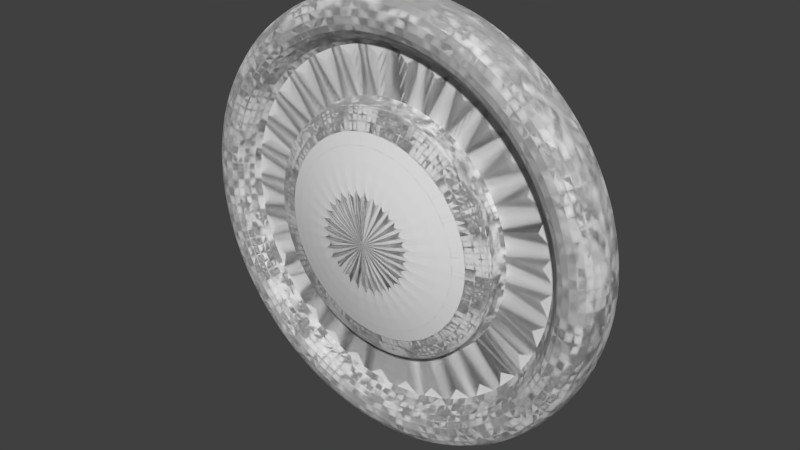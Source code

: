 # Source: coin.blend  (saved by Blender 2.75.0; exported with 4.5.12 LTS)
import bpy
from mathutils import Matrix  # noqa: F401  (used for matrix-valued properties, if any)

bpy.ops.wm.read_factory_settings(use_empty=True)
scene = bpy.context.scene
scene.name = 'Scene'

# ---- collections
col_collection_1 = bpy.data.collections.new('Collection 1'); scene.collection.children.link(col_collection_1)

# ---- world
world_world = bpy.data.worlds.new('World'); scene.world = world_world
world_world.color = (0.05088, 0.05088, 0.05088)
world_world.use_sun_shadow = False
world_world.sun_shadow_jitter_overblur = 0.0
world_world.cycles.sampling_method = 'MANUAL'
world_world.cycles.sample_map_resolution = 256

# ---- meshes
me_cylinder = bpy.data.meshes.new('Cylinder')
me_cylinder.from_pydata([(0.0, 1.0, -1.0), (-6.713e-08, 0.8242, -0.8286), (0.1951, 0.9808, -1.0), (0.1608, 0.8084, -0.8286), (0.3827, 0.9239, -1.0), (0.3154, 0.7615, -0.8286), (0.5556, 0.8315, -1.0), (0.4579, 0.6853, -0.8286), (0.7071, 0.7071, -1.0), (0.5828, 0.5828, -0.8286), (0.8315, 0.5556, -1.0), (0.6853, 0.4579, -0.8286), (0.9239, 0.3827, -1.0), (0.7615, 0.3154, -0.8286), (0.9808, 0.1951, -1.0), (0.8084, 0.1608, -0.8286), (1.0, 7.55e-08, -1.0), (0.8242, 1.866e-07, -0.8286), (0.9808, -0.1951, -1.0), (0.8084, -0.1608, -0.8286), (0.9239, -0.3827, -1.0), (0.7615, -0.3154, -0.8286), (0.8315, -0.5556, -1.0), (0.6853, -0.4579, -0.8286), (0.7071, -0.7071, -1.0), (0.5828, -0.5828, -0.8286), (0.5556, -0.8315, -1.0), (0.4579, -0.6853, -0.8286), (0.3827, -0.9239, -1.0), (0.3154, -0.7615, -0.8286), (0.1951, -0.9808, -1.0), (0.1608, -0.8084, -0.8286), (-3.258e-07, -1.0, -1.0), (-2.719e-07, -0.8242, -0.8286), (-0.1951, -0.9808, -1.0), (-0.1608, -0.8084, -0.8286), (-0.3827, -0.9239, -1.0), (-0.3154, -0.7615, -0.8286), (-0.5556, -0.8315, -1.0), (-0.4579, -0.6853, -0.8286), (-0.7071, -0.7071, -1.0), (-0.5828, -0.5828, -0.8286), (-0.8315, -0.5556, -1.0), (-0.6853, -0.4579, -0.8286), (-0.9239, -0.3827, -1.0), (-0.7615, -0.3154, -0.8286), (-0.9808, -0.1951, -1.0), (-0.8084, -0.1608, -0.8286), (-1.0, 9.656e-07, -1.0), (-0.8242, 9.431e-07, -0.8286), (-0.9808, 0.1951, -1.0), (-0.8084, 0.1608, -0.8286), (-0.9239, 0.3827, -1.0), (-0.7615, 0.3154, -0.8286), (-0.8315, 0.5556, -1.0), (-0.6853, 0.4579, -0.8286), (-0.7071, 0.7071, -1.0), (-0.5828, 0.5828, -0.8286), (-0.5556, 0.8315, -1.0), (-0.4579, 0.6853, -0.8286), (-0.3827, 0.9239, -1.0), (-0.3154, 0.7615, -0.8286), (-0.1951, 0.9808, -1.0), (-0.1608, 0.8084, -0.8286), (0.1951, 0.9808, -0.8286), (0.0, 1.0, -0.8286), (0.3827, 0.9239, -0.8286), (0.5556, 0.8315, -0.8286), (0.7071, 0.7071, -0.8286), (0.8315, 0.5556, -0.8286), (0.9239, 0.3827, -0.8286), (0.9808, 0.1951, -0.8286), (1.0, 2.136e-07, -0.8286), (0.9808, -0.1951, -0.8286), (0.9239, -0.3827, -0.8286), (0.8315, -0.5556, -0.8286), (0.7071, -0.7071, -0.8286), (0.5556, -0.8315, -0.8286), (0.3827, -0.9239, -0.8286), (0.1951, -0.9808, -0.8286), (-3.258e-07, -1.0, -0.8286), (-0.1951, -0.9808, -0.8286), (-0.3827, -0.9239, -0.8286), (-0.5556, -0.8315, -0.8286), (-0.7071, -0.7071, -0.8286), (-0.8315, -0.5556, -0.8286), (-0.9239, -0.3827, -0.8286), (-0.9808, -0.1951, -0.8286), (-1.0, 1.104e-06, -0.8286), (-0.9808, 0.1951, -0.8286), (-0.9239, 0.3827, -0.8286), (-0.8315, 0.5556, -0.8286), (-0.7071, 0.7071, -0.8286), (-0.5556, 0.8315, -0.8286), (-0.3827, 0.9239, -0.8286), (-0.1951, 0.9808, -0.8286), (0.109, 0.5482, -0.9716), (-1.942e-07, 0.5589, -0.9716), (0.2139, 0.5164, -0.9716), (0.3105, 0.4647, -0.9716), (0.3952, 0.3952, -0.9716), (0.4647, 0.3105, -0.9716), (0.5164, 0.2139, -0.9716), (0.5482, 0.109, -0.9716), (0.5589, 1.03e-07, -0.9716), (0.5482, -0.109, -0.9716), (0.5164, -0.2139, -0.9716), (0.4647, -0.3105, -0.9716), (0.3952, -0.3952, -0.9716), (0.3105, -0.4647, -0.9716), (0.2139, -0.5164, -0.9716), (0.109, -0.5482, -0.9716), (-1.685e-07, -0.5589, -0.9716), (-0.109, -0.5482, -0.9716), (-0.2139, -0.5164, -0.9716), (-0.3105, -0.4647, -0.9716), (-0.3952, -0.3952, -0.9716), (-0.4647, -0.3105, -0.9716), (-0.5164, -0.2139, -0.9716), (-0.5482, -0.109, -0.9716), (-0.5589, 6.569e-07, -0.9716), (-0.5482, 0.109, -0.9716), (-0.5164, 0.2139, -0.9716), (-0.4647, 0.3105, -0.9716), (-0.3952, 0.3952, -0.9716), (-0.3105, 0.4647, -0.9716), (-0.2139, 0.5164, -0.9716), (-0.109, 0.5482, -0.9716), (0.1608, 0.8084, -0.9435), (-6.309e-08, 0.8242, -0.9435), (0.3154, 0.7615, -0.9435), (0.4579, 0.6853, -0.9435), (0.5828, 0.5828, -0.9435), (0.6853, 0.4579, -0.9435), (0.7615, 0.3154, -0.9435), (0.8084, 0.1608, -0.9435), (0.8242, 1.952e-07, -0.9435), (0.8084, -0.1608, -0.9435), (0.7615, -0.3154, -0.9435), (0.6853, -0.4579, -0.9435), (0.5828, -0.5828, -0.9435), (0.4579, -0.6853, -0.9435), (0.3154, -0.7615, -0.9435), (0.1608, -0.8084, -0.9435), (-2.678e-07, -0.8242, -0.9435), (-0.1608, -0.8084, -0.9435), (-0.3154, -0.7615, -0.9435), (-0.4579, -0.6853, -0.9435), (-0.5828, -0.5828, -0.9435), (-0.6853, -0.4579, -0.9435), (-0.7615, -0.3154, -0.9435), (-0.8084, -0.1608, -0.9435), (-0.8242, 9.518e-07, -0.9435), (-0.8084, 0.1608, -0.9435), (-0.7615, 0.3154, -0.9435), (-0.6853, 0.4579, -0.9435), (-0.5828, 0.5828, -0.9435), (-0.4579, 0.6853, -0.9435), (-0.3154, 0.7615, -0.9435), (-0.1608, 0.8084, -0.9435), (0.09807, 0.493, -0.823), (-2.504e-07, 0.5027, -0.823), (0.1924, 0.4644, -0.823), (0.2793, 0.418, -0.823), (0.3555, 0.3555, -0.823), (0.418, 0.2793, -0.823), (0.4644, 0.1924, -0.823), (0.493, 0.09807, -0.823), (0.5027, 7.247e-08, -0.823), (0.493, -0.09807, -0.823), (0.4644, -0.1924, -0.823), (0.418, -0.2793, -0.823), (0.3555, -0.3555, -0.823), (0.2793, -0.418, -0.823), (0.1924, -0.4644, -0.823), (0.09807, -0.493, -0.823), (-1.647e-07, -0.5027, -0.823), (-0.09807, -0.493, -0.823), (-0.1924, -0.4644, -0.823), (-0.2793, -0.418, -0.823), (-0.3555, -0.3555, -0.823), (-0.418, -0.2793, -0.823), (-0.4644, -0.1924, -0.823), (-0.493, -0.09807, -0.823), (-0.5027, 5.784e-07, -0.823), (-0.493, 0.09807, -0.823), (-0.4644, 0.1924, -0.823), (-0.418, 0.2793, -0.823), (-0.3555, 0.3555, -0.823), (-0.2793, 0.418, -0.823), (-0.1924, 0.4644, -0.823), (-0.09807, 0.493, -0.823), (0.4647, -0.3105, -0.8416), (0.3952, -0.3952, -0.8416), (-0.5482, 0.109, -0.8416), (-0.5164, 0.2139, -0.8416), (0.3105, -0.4647, -0.8416), (-0.4647, 0.3105, -0.8416), (0.2139, -0.5164, -0.8416), (-2.037e-07, 0.5589, -0.8416), (0.109, 0.5482, -0.8416), (-0.3952, 0.3952, -0.8416), (0.109, -0.5482, -0.8416), (0.2139, 0.5164, -0.8416), (-0.3105, 0.4647, -0.8416), (-1.781e-07, -0.5589, -0.8416), (0.3105, 0.4647, -0.8416), (-0.2139, 0.5164, -0.8416), (-0.109, -0.5482, -0.8416), (0.3952, 0.3952, -0.8416), (-0.109, 0.5482, -0.8416), (-0.2139, -0.5164, -0.8416), (0.4647, 0.3105, -0.8416), (-0.3105, -0.4647, -0.8416), (0.5164, 0.2139, -0.8416), (-0.3952, -0.3952, -0.8416), (0.5482, 0.109, -0.8416), (-0.4647, -0.3105, -0.8416), (0.5589, 9.321e-08, -0.8416), (-0.5164, -0.2139, -0.8416), (0.5482, -0.109, -0.8416), (-0.5482, -0.109, -0.8416), (0.5164, -0.2139, -0.8416), (-0.5589, 6.471e-07, -0.8416), (0.109, 0.5482, -0.8451), (-2.057e-07, 0.5589, -0.8451), (0.2139, 0.5164, -0.8451), (0.3105, 0.4647, -0.8451), (0.3952, 0.3952, -0.8451), (0.4647, 0.3105, -0.8451), (0.5164, 0.2139, -0.8451), (0.5482, 0.109, -0.8451), (0.5589, 9.347e-08, -0.8451), (0.5482, -0.109, -0.8451), (0.5164, -0.2139, -0.8451), (0.4647, -0.3105, -0.8451), (0.3952, -0.3952, -0.8451), (0.3105, -0.4647, -0.8451), (0.2139, -0.5164, -0.8451), (0.109, -0.5482, -0.8451), (-1.801e-07, -0.5589, -0.8451), (-0.109, -0.5482, -0.8451), (-0.2139, -0.5164, -0.8451), (-0.3105, -0.4647, -0.8451), (-0.3952, -0.3952, -0.8451), (-0.4647, -0.3105, -0.8451), (-0.5164, -0.2139, -0.8451), (-0.5482, -0.109, -0.8451), (-0.5589, 6.474e-07, -0.8451), (-0.5482, 0.109, -0.8451), (-0.5164, 0.2139, -0.8451), (-0.4647, 0.3105, -0.8451), (-0.3952, 0.3952, -0.8451), (-0.3105, 0.4647, -0.8451), (-0.2139, 0.5164, -0.8451), (-0.109, 0.5482, -0.8451), (0.03647, 0.1834, -0.7315), (-5.692e-08, 0.187, -0.7315), (0.07154, 0.1727, -0.7315), (0.1039, 0.1554, -0.7315), (0.1322, 0.1322, -0.7315), (0.1554, 0.1039, -0.7315), (0.1727, 0.07154, -0.7315), (0.1834, 0.03647, -0.7315), (0.187, 1.852e-07, -0.7315), (0.1834, -0.03647, -0.7315), (0.1727, -0.07154, -0.7315), (0.1554, -0.1039, -0.7315), (0.1322, -0.1322, -0.7315), (0.1039, -0.1554, -0.7315), (0.07154, -0.1727, -0.7315), (0.03647, -0.1834, -0.7315), (-2.506e-08, -0.187, -0.7315), (-0.03647, -0.1834, -0.7315), (-0.07154, -0.1727, -0.7315), (-0.1039, -0.1554, -0.7315), (-0.1322, -0.1322, -0.7315), (-0.1554, -0.1039, -0.7315), (-0.1727, -0.07154, -0.7315), (-0.1834, -0.03647, -0.7315), (-0.187, 3.733e-07, -0.7315), (-0.1834, 0.03647, -0.7315), (-0.1727, 0.07154, -0.7315), (-0.1554, 0.1039, -0.7315), (-0.1322, 0.1322, -0.7315), (-0.1039, 0.1554, -0.7315), (-0.07154, 0.1727, -0.7315), (-0.03647, 0.1834, -0.7315), (1.129e-09, 1.0, -1.02), (0.1951, 0.9808, -1.02), (0.3827, 0.9239, -1.02), (0.5556, 0.8315, -1.02), (0.7071, 0.7071, -1.02), (0.8315, 0.5556, -1.02), (0.9239, 0.3827, -1.02), (0.9808, 0.1951, -1.02), (1.0, 7.699e-08, -1.02), (0.9808, -0.1951, -1.02), (0.9239, -0.3827, -1.02), (0.8315, -0.5556, -1.02), (0.7071, -0.7071, -1.02), (0.5556, -0.8315, -1.02), (0.3827, -0.9239, -1.02), (0.1951, -0.9808, -1.02), (-3.247e-07, -1.0, -1.02), (-0.1951, -0.9808, -1.02), (-0.3827, -0.9239, -1.02), (-0.5556, -0.8315, -1.02), (-0.7071, -0.7071, -1.02), (-0.8315, -0.5556, -1.02), (-0.9239, -0.3827, -1.02), (-0.9808, -0.1951, -1.02), (-1.0, 9.671e-07, -1.02), (-0.9808, 0.1951, -1.02), (-0.9239, 0.3827, -1.02), (-0.8315, 0.5556, -1.02), (-0.7071, 0.7071, -1.02), (-0.5556, 0.8315, -1.02), (-0.3827, 0.9239, -1.02), (-0.1951, 0.9808, -1.02), (-1.51e-07, 1.0, -0.9407), (-5.799e-08, 0.8242, -1.112), (-0.1951, 0.9808, -0.9407), (-0.1608, 0.8084, -1.112), (-0.3827, 0.9239, -0.9407), (-0.3154, 0.7615, -1.112), (-0.5556, 0.8315, -0.9407), (-0.4579, 0.6853, -1.112), (-0.7071, 0.7071, -0.9407), (-0.5828, 0.5828, -1.112), (-0.8315, 0.5556, -0.9407), (-0.6853, 0.4579, -1.112), (-0.9239, 0.3827, -0.9407), (-0.7615, 0.3154, -1.112), (-0.9808, 0.1951, -0.9407), (-0.8084, 0.1608, -1.112), (-1.0, 4.371e-08, -0.9407), (-0.8242, 1.807e-07, -1.112), (-0.9808, -0.1951, -0.9407), (-0.8084, -0.1608, -1.112), (-0.9239, -0.3827, -0.9407), (-0.7615, -0.3154, -1.112), (-0.8315, -0.5556, -0.9407), (-0.6853, -0.4579, -1.112), (-0.7071, -0.7071, -0.9407), (-0.5828, -0.5828, -1.112), (-0.5556, -0.8315, -0.9407), (-0.4579, -0.6853, -1.112), (-0.3827, -0.9239, -0.9407), (-0.3154, -0.7615, -1.112), (-0.1951, -0.9808, -0.9407), (-0.1608, -0.8084, -1.112), (1.748e-07, -1.0, -0.9407), (1.468e-07, -0.8242, -1.112), (0.1951, -0.9808, -0.9407), (0.1608, -0.8084, -1.112), (0.3827, -0.9239, -0.9407), (0.3154, -0.7615, -1.112), (0.5556, -0.8315, -0.9407), (0.4579, -0.6853, -1.112), (0.7071, -0.7071, -0.9407), (0.5828, -0.5828, -1.112), (0.8315, -0.5556, -0.9407), (0.6853, -0.4579, -1.112), (0.9239, -0.3827, -0.9407), (0.7615, -0.3154, -1.112), (0.9808, -0.1951, -0.9407), (0.8084, -0.1608, -1.112), (1.0, 9.338e-07, -0.9407), (0.8242, 9.372e-07, -1.112), (0.9808, 0.1951, -0.9407), (0.8084, 0.1608, -1.112), (0.9239, 0.3827, -0.9407), (0.7615, 0.3154, -1.112), (0.8315, 0.5556, -0.9407), (0.6853, 0.4579, -1.112), (0.7071, 0.7071, -0.9407), (0.5828, 0.5828, -1.112), (0.5556, 0.8315, -0.9407), (0.4579, 0.6853, -1.112), (0.3827, 0.9239, -0.9407), (0.3154, 0.7615, -1.112), (0.1951, 0.9808, -0.9407), (0.1608, 0.8084, -1.112), (-0.1951, 0.9808, -1.112), (-1.251e-07, 1.0, -1.112), (-0.3827, 0.9239, -1.112), (-0.5556, 0.8315, -1.112), (-0.7071, 0.7071, -1.112), (-0.8315, 0.5556, -1.112), (-0.9239, 0.3827, -1.112), (-0.9808, 0.1951, -1.112), (-1.0, 2.076e-07, -1.112), (-0.9808, -0.1951, -1.112), (-0.9239, -0.3827, -1.112), (-0.8315, -0.5556, -1.112), (-0.7071, -0.7071, -1.112), (-0.5556, -0.8315, -1.112), (-0.3827, -0.9239, -1.112), (-0.1951, -0.9808, -1.112), (2.007e-07, -1.0, -1.112), (0.1951, -0.9808, -1.112), (0.3827, -0.9239, -1.112), (0.5556, -0.8315, -1.112), (0.7071, -0.7071, -1.112), (0.8315, -0.5556, -1.112), (0.9239, -0.3827, -1.112), (0.9808, -0.1951, -1.112), (1.0, 1.098e-06, -1.112), (0.9808, 0.1951, -1.112), (0.9239, 0.3827, -1.112), (0.8315, 0.5556, -1.112), (0.7071, 0.7071, -1.112), (0.5556, 0.8315, -1.112), (0.3827, 0.9239, -1.112), (0.1951, 0.9808, -1.112), (-0.109, 0.5482, -0.9691), (4.748e-08, 0.5589, -0.9691), (-0.2139, 0.5164, -0.9691), (-0.3105, 0.4647, -0.9691), (-0.3952, 0.3952, -0.9691), (-0.4647, 0.3105, -0.9691), (-0.5164, 0.2139, -0.9691), (-0.5482, 0.109, -0.9691), (-0.5589, 7.553e-08, -0.9691), (-0.5482, -0.109, -0.9691), (-0.5164, -0.2139, -0.9691), (-0.4647, -0.3105, -0.9691), (-0.3952, -0.3952, -0.9691), (-0.3105, -0.4647, -0.9691), (-0.2139, -0.5164, -0.9691), (-0.109, -0.5482, -0.9691), (2.183e-08, -0.5589, -0.9691), (0.109, -0.5482, -0.9691), (0.2139, -0.5164, -0.9691), (0.3105, -0.4647, -0.9691), (0.3952, -0.3952, -0.9691), (0.4647, -0.3105, -0.9691), (0.5164, -0.2139, -0.9691), (0.5482, -0.109, -0.9691), (0.5589, 6.294e-07, -0.9691), (0.5482, 0.109, -0.9691), (0.5164, 0.2139, -0.9691), (0.4647, 0.3105, -0.9691), (0.3952, 0.3952, -0.9691), (0.3105, 0.4647, -0.9691), (0.2139, 0.5164, -0.9691), (0.109, 0.5482, -0.9691), (-0.1608, 0.8084, -0.9972), (-7.938e-08, 0.8242, -0.9972), (-0.3154, 0.7615, -0.9972), (-0.4579, 0.6853, -0.9972), (-0.5828, 0.5828, -0.9972), (-0.6853, 0.4579, -0.9972), (-0.7615, 0.3154, -0.9972), (-0.8084, 0.1608, -0.9972), (-0.8242, 1.72e-07, -0.9972), (-0.8084, -0.1608, -0.9972), (-0.7615, -0.3154, -0.9972), (-0.6853, -0.4579, -0.9972), (-0.5828, -0.5828, -0.9972), (-0.4579, -0.6853, -0.9972), (-0.3154, -0.7615, -0.9972), (-0.1608, -0.8084, -0.9972), (1.254e-07, -0.8242, -0.9972), (0.1608, -0.8084, -0.9972), (0.3154, -0.7615, -0.9972), (0.4579, -0.6853, -0.9972), (0.5828, -0.5828, -0.9972), (0.6853, -0.4579, -0.9972), (0.7615, -0.3154, -0.9972), (0.8084, -0.1608, -0.9972), (0.8242, 9.285e-07, -0.9972), (0.8084, 0.1608, -0.9972), (0.7615, 0.3154, -0.9972), (0.6853, 0.4579, -0.9972), (0.5828, 0.5828, -0.9972), (0.4579, 0.6853, -0.9972), (0.3154, 0.7615, -0.9972), (0.1608, 0.8084, -0.9972), (-0.09807, 0.493, -1.118), (1.261e-07, 0.5027, -1.118), (-0.1924, 0.4644, -1.118), (-0.2793, 0.418, -1.118), (-0.3555, 0.3555, -1.118), (-0.418, 0.2793, -1.118), (-0.4644, 0.1924, -1.118), (-0.493, 0.09807, -1.118), (-0.5027, 6.741e-08, -1.118), (-0.493, -0.09807, -1.118), (-0.4644, -0.1924, -1.118), (-0.418, -0.2793, -1.118), (-0.3555, -0.3555, -1.118), (-0.2793, -0.418, -1.118), (-0.1924, -0.4644, -1.118), (-0.09807, -0.493, -1.118), (4.046e-08, -0.5027, -1.118), (0.09807, -0.493, -1.118), (0.1924, -0.4644, -1.118), (0.2793, -0.418, -1.118), (0.3555, -0.3555, -1.118), (0.418, -0.2793, -1.118), (0.4644, -0.1924, -1.118), (0.493, -0.09807, -1.118), (0.5027, 5.734e-07, -1.118), (0.493, 0.09807, -1.118), (0.4644, 0.1924, -1.118), (0.418, 0.2793, -1.118), (0.3555, 0.3555, -1.118), (0.2793, 0.418, -1.118), (0.1924, 0.4644, -1.118), (0.09807, 0.493, -1.118), (-0.4647, -0.3105, -1.099), (-0.3952, -0.3952, -1.099), (0.5482, 0.109, -1.099), (0.5164, 0.2139, -1.099), (-0.3105, -0.4647, -1.099), (0.4647, 0.3105, -1.099), (-0.2139, -0.5164, -1.099), (7.664e-08, 0.5589, -1.099), (-0.109, 0.5482, -1.099), (0.3952, 0.3952, -1.099), (-0.109, -0.5482, -1.099), (-0.2139, 0.5164, -1.099), (0.3105, 0.4647, -1.099), (5.099e-08, -0.5589, -1.099), (-0.3105, 0.4647, -1.099), (0.2139, 0.5164, -1.099), (0.109, -0.5482, -1.099), (-0.3952, 0.3952, -1.099), (0.109, 0.5482, -1.099), (0.2139, -0.5164, -1.099), (-0.4647, 0.3105, -1.099), (0.3105, -0.4647, -1.099), (-0.5164, 0.2139, -1.099), (0.3952, -0.3952, -1.099), (-0.5482, 0.109, -1.099), (0.4647, -0.3105, -1.099), (-0.5589, 8.534e-08, -1.099), (0.5164, -0.2139, -1.099), (-0.5482, -0.109, -1.099), (0.5482, -0.109, -1.099), (-0.5164, -0.2139, -1.099), (0.5589, 6.393e-07, -1.099), (-0.109, 0.5482, -1.096), (7.811e-08, 0.5589, -1.096), (-0.2139, 0.5164, -1.096), (-0.3105, 0.4647, -1.096), (-0.3952, 0.3952, -1.096), (-0.4647, 0.3105, -1.096), (-0.5164, 0.2139, -1.096), (-0.5482, 0.109, -1.096), (-0.5589, 8.508e-08, -1.096), (-0.5482, -0.109, -1.096), (-0.5164, -0.2139, -1.096), (-0.4647, -0.3105, -1.096), (-0.3952, -0.3952, -1.096), (-0.3105, -0.4647, -1.096), (-0.2139, -0.5164, -1.096), (-0.109, -0.5482, -1.096), (5.246e-08, -0.5589, -1.096), (0.109, -0.5482, -1.096), (0.2139, -0.5164, -1.096), (0.3105, -0.4647, -1.096), (0.3952, -0.3952, -1.096), (0.4647, -0.3105, -1.096), (0.5164, -0.2139, -1.096), (0.5482, -0.109, -1.096), (0.5589, 6.39e-07, -1.096), (0.5482, 0.109, -1.096), (0.5164, 0.2139, -1.096), (0.4647, 0.3105, -1.096), (0.3952, 0.3952, -1.096), (0.3105, 0.4647, -1.096), (0.2139, 0.5164, -1.096), (0.109, 0.5482, -1.096), (-0.03647, 0.1834, -1.209), (-5.354e-08, 0.187, -1.209), (-0.07154, 0.1727, -1.209), (-0.1039, 0.1554, -1.209), (-0.1322, 0.1322, -1.209), (-0.1554, 0.1039, -1.209), (-0.1727, 0.07154, -1.209), (-0.1834, 0.03647, -1.209), (-0.187, 1.939e-07, -1.209), (-0.1834, -0.03647, -1.209), (-0.1727, -0.07154, -1.209), (-0.1554, -0.1039, -1.209), (-0.1322, -0.1322, -1.209), (-0.1039, -0.1554, -1.209), (-0.07154, -0.1727, -1.209), (-0.03647, -0.1834, -1.209), (-8.539e-08, -0.187, -1.209), (0.03647, -0.1834, -1.209), (0.07154, -0.1727, -1.209), (0.1039, -0.1554, -1.209), (0.1322, -0.1322, -1.209), (0.1554, -0.1039, -1.209), (0.1727, -0.07154, -1.209), (0.1834, -0.03647, -1.209), (0.187, 3.821e-07, -1.209), (0.1834, 0.03647, -1.209), (0.1727, 0.07155, -1.209), (0.1554, 0.1039, -1.209), (0.1322, 0.1322, -1.209), (0.1039, 0.1554, -1.209), (0.07154, 0.1727, -1.209), (0.03647, 0.1834, -1.209), (-1.551e-07, 1.0, -0.921), (-0.1951, 0.9808, -0.921), (-0.3827, 0.9239, -0.921), (-0.5556, 0.8315, -0.921), (-0.7071, 0.7071, -0.921), (-0.8315, 0.5556, -0.921), (-0.9239, 0.3827, -0.921), (-0.9808, 0.1951, -0.921), (-1.0, 4.222e-08, -0.921), (-0.9808, -0.1951, -0.921), (-0.9239, -0.3827, -0.921), (-0.8315, -0.5556, -0.921), (-0.7071, -0.7071, -0.921), (-0.5556, -0.8315, -0.921), (-0.3827, -0.9239, -0.921), (-0.1951, -0.9808, -0.921), (1.707e-07, -1.0, -0.921), (0.1951, -0.9808, -0.921), (0.3827, -0.9239, -0.921), (0.5556, -0.8315, -0.921), (0.7071, -0.7071, -0.921), (0.8315, -0.5556, -0.921), (0.9239, -0.3827, -0.921), (0.9808, -0.1951, -0.921), (1.0, 9.323e-07, -0.921), (0.9808, 0.1951, -0.921), (0.9239, 0.3827, -0.921), (0.8315, 0.5556, -0.921), (0.7071, 0.7071, -0.921), (0.5556, 0.8315, -0.921), (0.3827, 0.9239, -0.921), (0.1951, 0.9808, -0.921)], [], [(0, 65, 64, 2), (2, 64, 66, 4), (4, 66, 67, 6), (6, 67, 68, 8), (8, 68, 69, 10), (10, 69, 70, 12), (12, 70, 71, 14), (14, 71, 72, 16), (16, 72, 73, 18), (18, 73, 74, 20), (20, 74, 75, 22), (22, 75, 76, 24), (24, 76, 77, 26), (26, 77, 78, 28), (28, 78, 79, 30), (30, 79, 80, 32), (32, 80, 81, 34), (34, 81, 82, 36), (36, 82, 83, 38), (38, 83, 84, 40), (40, 84, 85, 42), (42, 85, 86, 44), (44, 86, 87, 46), (46, 87, 88, 48), (48, 88, 89, 50), (50, 89, 90, 52), (52, 90, 91, 54), (54, 91, 92, 56), (56, 92, 93, 58), (58, 93, 94, 60), (13, 11, 133, 134), (62, 95, 65, 0), (60, 94, 95, 62), (42, 44, 310, 309), (1, 3, 64, 65), (3, 5, 66, 64), (5, 7, 67, 66), (7, 9, 68, 67), (9, 11, 69, 68), (11, 13, 70, 69), (13, 15, 71, 70), (15, 17, 72, 71), (17, 19, 73, 72), (19, 21, 74, 73), (21, 23, 75, 74), (23, 25, 76, 75), (25, 27, 77, 76), (27, 29, 78, 77), (29, 31, 79, 78), (31, 33, 80, 79), (33, 35, 81, 80), (35, 37, 82, 81), (37, 39, 83, 82), (39, 41, 84, 83), (41, 43, 85, 84), (43, 45, 86, 85), (45, 47, 87, 86), (47, 49, 88, 87), (49, 51, 89, 88), (51, 53, 90, 89), (53, 55, 91, 90), (55, 57, 92, 91), (57, 59, 93, 92), (59, 61, 94, 93), (61, 63, 95, 94), (63, 1, 65, 95), (193, 192, 235, 236), (41, 39, 147, 148), (15, 13, 134, 135), (43, 41, 148, 149), (17, 15, 135, 136), (45, 43, 149, 150), (19, 17, 136, 137), (47, 45, 150, 151), (21, 19, 137, 138), (49, 47, 151, 152), (23, 21, 138, 139), (51, 49, 152, 153), (25, 23, 139, 140), (53, 51, 153, 154), (27, 25, 140, 141), (55, 53, 154, 155), (29, 27, 141, 142), (3, 1, 129, 128), (57, 55, 155, 156), (31, 29, 142, 143), (5, 3, 128, 130), (59, 57, 156, 157), (33, 31, 143, 144), (7, 5, 130, 131), (61, 59, 157, 158), (35, 33, 144, 145), (9, 7, 131, 132), (63, 61, 158, 159), (37, 35, 145, 146), (11, 9, 132, 133), (1, 63, 159, 129), (39, 37, 146, 147), (97, 96, 128, 129), (96, 98, 130, 128), (98, 99, 131, 130), (99, 100, 132, 131), (100, 101, 133, 132), (101, 102, 134, 133), (102, 103, 135, 134), (103, 104, 136, 135), (104, 105, 137, 136), (105, 106, 138, 137), (106, 107, 139, 138), (107, 108, 140, 139), (108, 109, 141, 140), (109, 110, 142, 141), (110, 111, 143, 142), (111, 112, 144, 143), (112, 113, 145, 144), (113, 114, 146, 145), (114, 115, 147, 146), (115, 116, 148, 147), (116, 117, 149, 148), (117, 118, 150, 149), (118, 119, 151, 150), (119, 120, 152, 151), (120, 121, 153, 152), (121, 122, 154, 153), (122, 123, 155, 154), (123, 124, 156, 155), (124, 125, 157, 156), (125, 126, 158, 157), (126, 127, 159, 158), (127, 97, 129, 159), (180, 179, 275, 276), (195, 194, 249, 250), (196, 193, 236, 237), (197, 195, 250, 251), (198, 196, 237, 238), (200, 199, 225, 224), (201, 197, 251, 252), (202, 198, 238, 239), (203, 200, 224, 226), (204, 201, 252, 253), (205, 202, 239, 240), (206, 203, 226, 227), (207, 204, 253, 254), (208, 205, 240, 241), (209, 206, 227, 228), (210, 207, 254, 255), (211, 208, 241, 242), (212, 209, 228, 229), (199, 210, 255, 225), (213, 211, 242, 243), (214, 212, 229, 230), (215, 213, 243, 244), (216, 214, 230, 231), (217, 215, 244, 245), (218, 216, 231, 232), (219, 217, 245, 246), (220, 218, 232, 233), (221, 219, 246, 247), (222, 220, 233, 234), (223, 221, 247, 248), (192, 222, 234, 235), (194, 223, 248, 249), (121, 120, 223, 194), (107, 106, 222, 192), (120, 119, 221, 223), (106, 105, 220, 222), (119, 118, 219, 221), (105, 104, 218, 220), (118, 117, 217, 219), (104, 103, 216, 218), (117, 116, 215, 217), (103, 102, 214, 216), (116, 115, 213, 215), (102, 101, 212, 214), (115, 114, 211, 213), (97, 127, 210, 199), (101, 100, 209, 212), (114, 113, 208, 211), (127, 126, 207, 210), (100, 99, 206, 209), (113, 112, 205, 208), (126, 125, 204, 207), (99, 98, 203, 206), (112, 111, 202, 205), (125, 124, 201, 204), (98, 96, 200, 203), (111, 110, 198, 202), (124, 123, 197, 201), (96, 97, 199, 200), (110, 109, 196, 198), (123, 122, 195, 197), (109, 108, 193, 196), (122, 121, 194, 195), (108, 107, 192, 193), (161, 160, 224, 225), (160, 162, 226, 224), (162, 163, 227, 226), (163, 164, 228, 227), (164, 165, 229, 228), (165, 166, 230, 229), (166, 167, 231, 230), (167, 168, 232, 231), (168, 169, 233, 232), (169, 170, 234, 233), (170, 171, 235, 234), (171, 172, 236, 235), (172, 173, 237, 236), (173, 174, 238, 237), (174, 175, 239, 238), (175, 176, 240, 239), (176, 177, 241, 240), (177, 178, 242, 241), (178, 179, 243, 242), (179, 180, 244, 243), (180, 181, 245, 244), (181, 182, 246, 245), (182, 183, 247, 246), (183, 184, 248, 247), (184, 185, 249, 248), (185, 186, 250, 249), (186, 187, 251, 250), (187, 188, 252, 251), (188, 189, 253, 252), (189, 190, 254, 253), (190, 191, 255, 254), (191, 161, 225, 255), (256, 257, 287, 286, 285, 284, 283, 282, 281, 280, 279, 278, 277, 276, 275, 274, 273, 272, 271, 270, 269, 268, 267, 266, 265, 264, 263, 262, 261, 260, 259, 258), (167, 166, 262, 263), (181, 180, 276, 277), (168, 167, 263, 264), (182, 181, 277, 278), (169, 168, 264, 265), (183, 182, 278, 279), (170, 169, 265, 266), (184, 183, 279, 280), (171, 170, 266, 267), (185, 184, 280, 281), (172, 171, 267, 268), (186, 185, 281, 282), (173, 172, 268, 269), (187, 186, 282, 283), (174, 173, 269, 270), (160, 161, 257, 256), (188, 187, 283, 284), (175, 174, 270, 271), (162, 160, 256, 258), (189, 188, 284, 285), (176, 175, 271, 272), (163, 162, 258, 259), (190, 189, 285, 286), (177, 176, 272, 273), (164, 163, 259, 260), (191, 190, 286, 287), (178, 177, 273, 274), (165, 164, 260, 261), (161, 191, 287, 257), (179, 178, 274, 275), (166, 165, 261, 262), (288, 289, 290, 291, 292, 293, 294, 295, 296, 297, 298, 299, 300, 301, 302, 303, 304, 305, 306, 307, 308, 309, 310, 311, 312, 313, 314, 315, 316, 317, 318, 319), (60, 62, 319, 318), (16, 18, 297, 296), (34, 36, 306, 305), (52, 54, 315, 314), (8, 10, 293, 292), (26, 28, 302, 301), (44, 46, 311, 310), (0, 2, 289, 288), (62, 0, 288, 319), (18, 20, 298, 297), (36, 38, 307, 306), (54, 56, 316, 315), (10, 12, 294, 293), (28, 30, 303, 302), (46, 48, 312, 311), (2, 4, 290, 289), (20, 22, 299, 298), (38, 40, 308, 307), (56, 58, 317, 316), (12, 14, 295, 294), (30, 32, 304, 303), (48, 50, 313, 312), (4, 6, 291, 290), (22, 24, 300, 299), (40, 42, 309, 308), (58, 60, 318, 317), (14, 16, 296, 295), (32, 34, 305, 304), (50, 52, 314, 313), (6, 8, 292, 291), (24, 26, 301, 300), (320, 385, 384, 322), (322, 384, 386, 324), (324, 386, 387, 326), (326, 387, 388, 328), (328, 388, 389, 330), (330, 389, 390, 332), (332, 390, 391, 334), (334, 391, 392, 336), (336, 392, 393, 338), (338, 393, 394, 340), (340, 394, 395, 342), (342, 395, 396, 344), (344, 396, 397, 346), (346, 397, 398, 348), (348, 398, 399, 350), (350, 399, 400, 352), (352, 400, 401, 354), (354, 401, 402, 356), (356, 402, 403, 358), (358, 403, 404, 360), (360, 404, 405, 362), (362, 405, 406, 364), (364, 406, 407, 366), (366, 407, 408, 368), (368, 408, 409, 370), (370, 409, 410, 372), (372, 410, 411, 374), (374, 411, 412, 376), (376, 412, 413, 378), (378, 413, 414, 380), (333, 331, 453, 454), (382, 415, 385, 320), (380, 414, 415, 382), (362, 364, 630, 629), (321, 323, 384, 385), (323, 325, 386, 384), (325, 327, 387, 386), (327, 329, 388, 387), (329, 331, 389, 388), (331, 333, 390, 389), (333, 335, 391, 390), (335, 337, 392, 391), (337, 339, 393, 392), (339, 341, 394, 393), (341, 343, 395, 394), (343, 345, 396, 395), (345, 347, 397, 396), (347, 349, 398, 397), (349, 351, 399, 398), (351, 353, 400, 399), (353, 355, 401, 400), (355, 357, 402, 401), (357, 359, 403, 402), (359, 361, 404, 403), (361, 363, 405, 404), (363, 365, 406, 405), (365, 367, 407, 406), (367, 369, 408, 407), (369, 371, 409, 408), (371, 373, 410, 409), (373, 375, 411, 410), (375, 377, 412, 411), (377, 379, 413, 412), (379, 381, 414, 413), (381, 383, 415, 414), (383, 321, 385, 415), (513, 512, 555, 556), (361, 359, 467, 468), (335, 333, 454, 455), (363, 361, 468, 469), (337, 335, 455, 456), (365, 363, 469, 470), (339, 337, 456, 457), (367, 365, 470, 471), (341, 339, 457, 458), (369, 367, 471, 472), (343, 341, 458, 459), (371, 369, 472, 473), (345, 343, 459, 460), (373, 371, 473, 474), (347, 345, 460, 461), (375, 373, 474, 475), (349, 347, 461, 462), (323, 321, 449, 448), (377, 375, 475, 476), (351, 349, 462, 463), (325, 323, 448, 450), (379, 377, 476, 477), (353, 351, 463, 464), (327, 325, 450, 451), (381, 379, 477, 478), (355, 353, 464, 465), (329, 327, 451, 452), (383, 381, 478, 479), (357, 355, 465, 466), (331, 329, 452, 453), (321, 383, 479, 449), (359, 357, 466, 467), (417, 416, 448, 449), (416, 418, 450, 448), (418, 419, 451, 450), (419, 420, 452, 451), (420, 421, 453, 452), (421, 422, 454, 453), (422, 423, 455, 454), (423, 424, 456, 455), (424, 425, 457, 456), (425, 426, 458, 457), (426, 427, 459, 458), (427, 428, 460, 459), (428, 429, 461, 460), (429, 430, 462, 461), (430, 431, 463, 462), (431, 432, 464, 463), (432, 433, 465, 464), (433, 434, 466, 465), (434, 435, 467, 466), (435, 436, 468, 467), (436, 437, 469, 468), (437, 438, 470, 469), (438, 439, 471, 470), (439, 440, 472, 471), (440, 441, 473, 472), (441, 442, 474, 473), (442, 443, 475, 474), (443, 444, 476, 475), (444, 445, 477, 476), (445, 446, 478, 477), (446, 447, 479, 478), (447, 417, 449, 479), (500, 499, 595, 596), (515, 514, 569, 570), (516, 513, 556, 557), (517, 515, 570, 571), (518, 516, 557, 558), (520, 519, 545, 544), (521, 517, 571, 572), (522, 518, 558, 559), (523, 520, 544, 546), (524, 521, 572, 573), (525, 522, 559, 560), (526, 523, 546, 547), (527, 524, 573, 574), (528, 525, 560, 561), (529, 526, 547, 548), (530, 527, 574, 575), (531, 528, 561, 562), (532, 529, 548, 549), (519, 530, 575, 545), (533, 531, 562, 563), (534, 532, 549, 550), (535, 533, 563, 564), (536, 534, 550, 551), (537, 535, 564, 565), (538, 536, 551, 552), (539, 537, 565, 566), (540, 538, 552, 553), (541, 539, 566, 567), (542, 540, 553, 554), (543, 541, 567, 568), (512, 542, 554, 555), (514, 543, 568, 569), (441, 440, 543, 514), (427, 426, 542, 512), (440, 439, 541, 543), (426, 425, 540, 542), (439, 438, 539, 541), (425, 424, 538, 540), (438, 437, 537, 539), (424, 423, 536, 538), (437, 436, 535, 537), (423, 422, 534, 536), (436, 435, 533, 535), (422, 421, 532, 534), (435, 434, 531, 533), (417, 447, 530, 519), (421, 420, 529, 532), (434, 433, 528, 531), (447, 446, 527, 530), (420, 419, 526, 529), (433, 432, 525, 528), (446, 445, 524, 527), (419, 418, 523, 526), (432, 431, 522, 525), (445, 444, 521, 524), (418, 416, 520, 523), (431, 430, 518, 522), (444, 443, 517, 521), (416, 417, 519, 520), (430, 429, 516, 518), (443, 442, 515, 517), (429, 428, 513, 516), (442, 441, 514, 515), (428, 427, 512, 513), (481, 480, 544, 545), (480, 482, 546, 544), (482, 483, 547, 546), (483, 484, 548, 547), (484, 485, 549, 548), (485, 486, 550, 549), (486, 487, 551, 550), (487, 488, 552, 551), (488, 489, 553, 552), (489, 490, 554, 553), (490, 491, 555, 554), (491, 492, 556, 555), (492, 493, 557, 556), (493, 494, 558, 557), (494, 495, 559, 558), (495, 496, 560, 559), (496, 497, 561, 560), (497, 498, 562, 561), (498, 499, 563, 562), (499, 500, 564, 563), (500, 501, 565, 564), (501, 502, 566, 565), (502, 503, 567, 566), (503, 504, 568, 567), (504, 505, 569, 568), (505, 506, 570, 569), (506, 507, 571, 570), (507, 508, 572, 571), (508, 509, 573, 572), (509, 510, 574, 573), (510, 511, 575, 574), (511, 481, 545, 575), (576, 577, 607, 606, 605, 604, 603, 602, 601, 600, 599, 598, 597, 596, 595, 594, 593, 592, 591, 590, 589, 588, 587, 586, 585, 584, 583, 582, 581, 580, 579, 578), (487, 486, 582, 583), (501, 500, 596, 597), (488, 487, 583, 584), (502, 501, 597, 598), (489, 488, 584, 585), (503, 502, 598, 599), (490, 489, 585, 586), (504, 503, 599, 600), (491, 490, 586, 587), (505, 504, 600, 601), (492, 491, 587, 588), (506, 505, 601, 602), (493, 492, 588, 589), (507, 506, 602, 603), (494, 493, 589, 590), (480, 481, 577, 576), (508, 507, 603, 604), (495, 494, 590, 591), (482, 480, 576, 578), (509, 508, 604, 605), (496, 495, 591, 592), (483, 482, 578, 579), (510, 509, 605, 606), (497, 496, 592, 593), (484, 483, 579, 580), (511, 510, 606, 607), (498, 497, 593, 594), (485, 484, 580, 581), (481, 511, 607, 577), (499, 498, 594, 595), (486, 485, 581, 582), (608, 609, 610, 611, 612, 613, 614, 615, 616, 617, 618, 619, 620, 621, 622, 623, 624, 625, 626, 627, 628, 629, 630, 631, 632, 633, 634, 635, 636, 637, 638, 639), (380, 382, 639, 638), (336, 338, 617, 616), (354, 356, 626, 625), (372, 374, 635, 634), (328, 330, 613, 612), (346, 348, 622, 621), (364, 366, 631, 630), (320, 322, 609, 608), (382, 320, 608, 639), (338, 340, 618, 617), (356, 358, 627, 626), (374, 376, 636, 635), (330, 332, 614, 613), (348, 350, 623, 622), (366, 368, 632, 631), (322, 324, 610, 609), (340, 342, 619, 618), (358, 360, 628, 627), (376, 378, 637, 636), (332, 334, 615, 614), (350, 352, 624, 623), (368, 370, 633, 632), (324, 326, 611, 610), (342, 344, 620, 619), (360, 362, 629, 628), (378, 380, 638, 637), (334, 336, 616, 615), (352, 354, 625, 624), (370, 372, 634, 633), (326, 328, 612, 611), (344, 346, 621, 620)])
me_cylinder.use_remesh_preserve_volume = False
me_cylinder.use_remesh_preserve_attributes = False
me_cylinder.use_mirror_vertex_groups = False
me_cylinder.update()

# ---- objects
ob_cylinder = bpy.data.objects.new('Cylinder', me_cylinder)

# ---- transforms, parenting, visibility, modifiers, constraints
ob_cylinder.location = (0.0, 0.0, 1.048)
ob_cylinder.rotation_euler = (1.571, -0.0, 0.0)
ob_cylinder.lineart.crease_threshold = 0.0
_m = ob_cylinder.modifiers.new('Subsurf', 'SUBSURF')
_m.uv_smooth = 'PRESERVE_CORNERS'
_m.quality = 2
_m.levels = 3
_m.show_only_control_edges = False
_m = ob_cylinder.modifiers.new('Mirror', 'MIRROR')

# ---- collection membership
col_collection_1.objects.link(ob_cylinder)

# ---- scene / render settings (as saved in the file)
scene.frame_start = 1; scene.frame_end = 250; scene.frame_set(1)
scene.render.engine = 'BLENDER_EEVEE_NEXT'
scene.render.resolution_percentage = 50
scene.render.dither_intensity = 0.0
scene.cycles.use_denoising = False
scene.cycles.samples = 10
scene.cycles.sampling_pattern = 'TABULATED_SOBOL'
scene.cycles.light_sampling_threshold = 0.0
scene.cycles.use_adaptive_sampling = False
scene.cycles.use_light_tree = False
scene.cycles.blur_glossy = 0.0
scene.cycles.pixel_filter_type = 'GAUSSIAN'
scene.cycles.sample_clamp_indirect = 0.0
scene.view_settings.view_transform = 'Standard'
bpy.context.view_layer.update()

# ---- added for rendering (the .blend has no active camera and no usable light): camera, sun
cam_auto = bpy.data.cameras.new('AutoCamera')
cam_auto.lens = 50.0
cam_auto.sensor_width = 36.0
cam_auto.clip_end = 1000.0
ob_auto_camera = bpy.data.objects.new('AutoCamera', cam_auto)
scene.collection.objects.link(ob_auto_camera)
ob_auto_camera.location = (2.63691, -2.19395, 3.15711)
ob_auto_camera.rotation_euler = (1.09748, -7.21219e-08, 0.694738)
scene.camera = ob_auto_camera
light_auto_sun = bpy.data.lights.new('AutoSun', 'SUN')
light_auto_sun.energy = 3.0
light_auto_sun.angle = 0.0523599
ob_auto_sun = bpy.data.objects.new('AutoSun', light_auto_sun)
scene.collection.objects.link(ob_auto_sun)
ob_auto_sun.rotation_euler = (0.872665, 0.174533, 0.523599)
bpy.context.view_layer.update()
